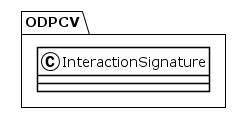

The diagram above was rendered by PlantUML. Its source (embedded in the PNG):
@startuml
!theme plain
package ODPCV {
class InteractionSignature {
}
}
@enduml